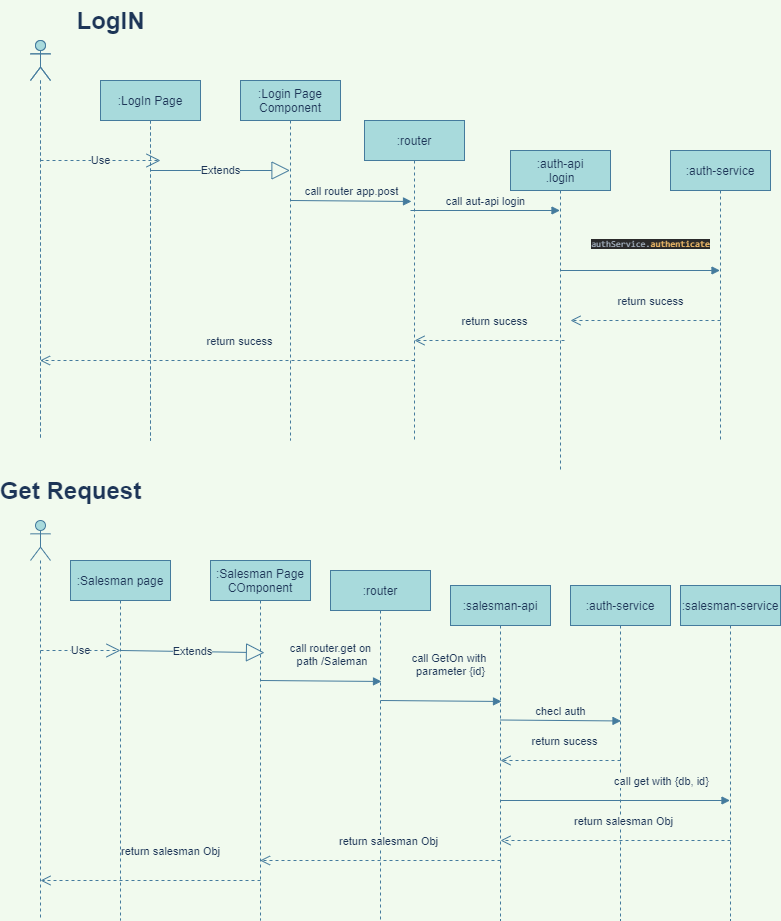

The diagram above was exported from draw.io. Its source (the exported page's mxGraphModel, read from the mxfile embedded in the PNG):
<mxGraphModel dx="1064" dy="743" grid="1" gridSize="10" guides="1" tooltips="1" connect="1" arrows="1" fold="1" page="1" pageScale="1" pageWidth="827" pageHeight="1169" background="#F1FAEE" math="0" shadow="0">
  <root>
    <mxCell id="0" />
    <mxCell id="1" parent="0" />
    <mxCell id="3" value="" style="shape=umlLifeline;participant=umlActor;perimeter=lifelinePerimeter;whiteSpace=wrap;html=1;container=1;collapsible=0;recursiveResize=0;verticalAlign=top;spacingTop=36;outlineConnect=0;fillColor=#A8DADC;strokeColor=#457B9D;fontColor=#1D3557;" parent="1" vertex="1">
      <mxGeometry x="30" y="40" width="20" height="400" as="geometry" />
    </mxCell>
    <mxCell id="4" value=":LogIn Page" style="shape=umlLifeline;perimeter=lifelinePerimeter;whiteSpace=wrap;html=1;container=1;collapsible=0;recursiveResize=0;outlineConnect=0;fillColor=#A8DADC;strokeColor=#457B9D;fontColor=#1D3557;" parent="1" vertex="1">
      <mxGeometry x="100" y="80" width="100" height="360" as="geometry" />
    </mxCell>
    <mxCell id="14" value="Extends" style="endArrow=block;endSize=16;endFill=0;html=1;labelBackgroundColor=#F1FAEE;strokeColor=#457B9D;fontColor=#1D3557;" parent="4" target="6" edge="1">
      <mxGeometry width="160" relative="1" as="geometry">
        <mxPoint x="50" y="90" as="sourcePoint" />
        <mxPoint x="210" y="90" as="targetPoint" />
      </mxGeometry>
    </mxCell>
    <mxCell id="27" value="" style="shape=umlLifeline;participant=umlActor;perimeter=lifelinePerimeter;whiteSpace=wrap;html=1;container=1;collapsible=0;recursiveResize=0;verticalAlign=top;spacingTop=36;outlineConnect=0;fillColor=#A8DADC;strokeColor=#457B9D;fontColor=#1D3557;" parent="4" vertex="1">
      <mxGeometry x="-70" y="-40" width="20" height="400" as="geometry" />
    </mxCell>
    <mxCell id="28" value=":LogIn Page" style="shape=umlLifeline;perimeter=lifelinePerimeter;whiteSpace=wrap;html=1;container=1;collapsible=0;recursiveResize=0;outlineConnect=0;fillColor=#A8DADC;strokeColor=#457B9D;fontColor=#1D3557;" parent="4" vertex="1">
      <mxGeometry width="100" height="360" as="geometry" />
    </mxCell>
    <mxCell id="6" value=":Login Page Component&lt;br&gt;" style="shape=umlLifeline;perimeter=lifelinePerimeter;whiteSpace=wrap;html=1;container=1;collapsible=0;recursiveResize=0;outlineConnect=0;fillColor=#A8DADC;strokeColor=#457B9D;fontColor=#1D3557;" parent="1" vertex="1">
      <mxGeometry x="240" y="80" width="100" height="360" as="geometry" />
    </mxCell>
    <mxCell id="7" value=":auth-api&lt;br&gt;.login" style="shape=umlLifeline;perimeter=lifelinePerimeter;whiteSpace=wrap;html=1;container=1;collapsible=0;recursiveResize=0;outlineConnect=0;fillColor=#A8DADC;strokeColor=#457B9D;fontColor=#1D3557;" parent="1" vertex="1">
      <mxGeometry x="510" y="150" width="100" height="320" as="geometry" />
    </mxCell>
    <mxCell id="16" value="&lt;pre style=&quot;background-color: rgb(43 , 43 , 43) ; color: rgb(169 , 183 , 198) ; font-family: &amp;#34;jetbrains mono&amp;#34; , monospace ; font-size: 9px&quot;&gt;authService.&lt;span style=&quot;color: #ffc66d&quot;&gt;authenticate&lt;/span&gt;&lt;/pre&gt;" style="html=1;verticalAlign=bottom;endArrow=block;labelBackgroundColor=#F1FAEE;strokeColor=#457B9D;fontColor=#1D3557;" parent="7" target="9" edge="1">
      <mxGeometry x="0.1285" y="10" width="80" relative="1" as="geometry">
        <mxPoint x="50" y="120" as="sourcePoint" />
        <mxPoint x="130" y="120" as="targetPoint" />
        <mxPoint as="offset" />
      </mxGeometry>
    </mxCell>
    <mxCell id="8" value=":router" style="shape=umlLifeline;perimeter=lifelinePerimeter;whiteSpace=wrap;html=1;container=1;collapsible=0;recursiveResize=0;outlineConnect=0;fillColor=#A8DADC;strokeColor=#457B9D;fontColor=#1D3557;" parent="1" vertex="1">
      <mxGeometry x="364" y="120" width="100" height="320" as="geometry" />
    </mxCell>
    <mxCell id="15" value="call aut-api login" style="html=1;verticalAlign=bottom;endArrow=block;labelBackgroundColor=#F1FAEE;strokeColor=#457B9D;fontColor=#1D3557;" parent="8" target="7" edge="1">
      <mxGeometry width="80" relative="1" as="geometry">
        <mxPoint x="46" y="90" as="sourcePoint" />
        <mxPoint x="126" y="90" as="targetPoint" />
      </mxGeometry>
    </mxCell>
    <mxCell id="9" value=":auth-service" style="shape=umlLifeline;perimeter=lifelinePerimeter;whiteSpace=wrap;html=1;container=1;collapsible=0;recursiveResize=0;outlineConnect=0;fillColor=#A8DADC;strokeColor=#457B9D;fontColor=#1D3557;" parent="1" vertex="1">
      <mxGeometry x="670" y="150" width="100" height="290" as="geometry" />
    </mxCell>
    <mxCell id="11" value="Use" style="endArrow=open;endSize=12;dashed=1;html=1;labelBackgroundColor=#F1FAEE;strokeColor=#457B9D;fontColor=#1D3557;" parent="1" edge="1">
      <mxGeometry width="160" relative="1" as="geometry">
        <mxPoint x="40" y="160" as="sourcePoint" />
        <mxPoint x="160" y="160" as="targetPoint" />
      </mxGeometry>
    </mxCell>
    <mxCell id="13" value="call router app.post" style="html=1;verticalAlign=bottom;endArrow=block;entryX=0.47;entryY=0.253;entryDx=0;entryDy=0;entryPerimeter=0;labelBackgroundColor=#F1FAEE;strokeColor=#457B9D;fontColor=#1D3557;" parent="1" target="8" edge="1">
      <mxGeometry width="80" relative="1" as="geometry">
        <mxPoint x="290" y="200" as="sourcePoint" />
        <mxPoint x="370" y="200" as="targetPoint" />
      </mxGeometry>
    </mxCell>
    <mxCell id="17" value="return sucess&lt;br&gt;" style="html=1;verticalAlign=bottom;endArrow=open;dashed=1;endSize=8;labelBackgroundColor=#F1FAEE;strokeColor=#457B9D;fontColor=#1D3557;" parent="1" edge="1">
      <mxGeometry x="-0.0667" y="-10" relative="1" as="geometry">
        <mxPoint x="720" y="320" as="sourcePoint" />
        <mxPoint x="570" y="320" as="targetPoint" />
        <mxPoint as="offset" />
      </mxGeometry>
    </mxCell>
    <mxCell id="19" value="return sucess&lt;br&gt;" style="html=1;verticalAlign=bottom;endArrow=open;dashed=1;endSize=8;labelBackgroundColor=#F1FAEE;strokeColor=#457B9D;fontColor=#1D3557;" parent="1" edge="1">
      <mxGeometry x="-0.0667" y="-10" relative="1" as="geometry">
        <mxPoint x="564" y="340" as="sourcePoint" />
        <mxPoint x="414" y="340" as="targetPoint" />
        <mxPoint as="offset" />
      </mxGeometry>
    </mxCell>
    <mxCell id="20" value="return sucess&lt;br&gt;" style="html=1;verticalAlign=bottom;endArrow=open;dashed=1;endSize=8;labelBackgroundColor=#F1FAEE;strokeColor=#457B9D;fontColor=#1D3557;" parent="1" target="3" edge="1">
      <mxGeometry x="-0.0667" y="-10" relative="1" as="geometry">
        <mxPoint x="414" y="360" as="sourcePoint" />
        <mxPoint x="264" y="360" as="targetPoint" />
        <mxPoint as="offset" />
      </mxGeometry>
    </mxCell>
    <mxCell id="21" value="LogIN" style="text;strokeColor=none;fillColor=none;html=1;fontSize=24;fontStyle=1;verticalAlign=middle;align=center;fontColor=#1D3557;" parent="1" vertex="1">
      <mxGeometry x="60" width="100" height="40" as="geometry" />
    </mxCell>
    <mxCell id="22" value="Get Request" style="text;strokeColor=none;fillColor=none;html=1;fontSize=24;fontStyle=1;verticalAlign=middle;align=center;fontColor=#1D3557;" parent="1" vertex="1">
      <mxGeometry x="20" y="470" width="100" height="40" as="geometry" />
    </mxCell>
    <mxCell id="32" value="" style="shape=umlLifeline;participant=umlActor;perimeter=lifelinePerimeter;whiteSpace=wrap;html=1;container=1;collapsible=0;recursiveResize=0;verticalAlign=top;spacingTop=36;outlineConnect=0;fillColor=#A8DADC;strokeColor=#457B9D;fontColor=#1D3557;" parent="1" vertex="1">
      <mxGeometry x="30" y="520" width="20" height="400" as="geometry" />
    </mxCell>
    <mxCell id="33" value=":router" style="shape=umlLifeline;perimeter=lifelinePerimeter;whiteSpace=wrap;html=1;container=1;collapsible=0;recursiveResize=0;outlineConnect=0;fillColor=#A8DADC;strokeColor=#457B9D;fontColor=#1D3557;" parent="1" vertex="1">
      <mxGeometry x="330" y="570" width="100" height="350" as="geometry" />
    </mxCell>
    <mxCell id="37" value=":auth-service" style="shape=umlLifeline;perimeter=lifelinePerimeter;whiteSpace=wrap;html=1;container=1;collapsible=0;recursiveResize=0;outlineConnect=0;fillColor=#A8DADC;strokeColor=#457B9D;fontColor=#1D3557;" parent="1" vertex="1">
      <mxGeometry x="570" y="585" width="100" height="335" as="geometry" />
    </mxCell>
    <mxCell id="38" value=":salesman-service" style="shape=umlLifeline;perimeter=lifelinePerimeter;whiteSpace=wrap;html=1;container=1;collapsible=0;recursiveResize=0;outlineConnect=0;fillColor=#A8DADC;strokeColor=#457B9D;fontColor=#1D3557;" parent="1" vertex="1">
      <mxGeometry x="680" y="585" width="100" height="335" as="geometry" />
    </mxCell>
    <mxCell id="39" value=":salesman-api&lt;br&gt;" style="shape=umlLifeline;perimeter=lifelinePerimeter;whiteSpace=wrap;html=1;container=1;collapsible=0;recursiveResize=0;outlineConnect=0;fillColor=#A8DADC;strokeColor=#457B9D;fontColor=#1D3557;" parent="1" vertex="1">
      <mxGeometry x="450" y="585" width="100" height="335" as="geometry" />
    </mxCell>
    <mxCell id="40" value=":Salesman page" style="shape=umlLifeline;perimeter=lifelinePerimeter;whiteSpace=wrap;html=1;container=1;collapsible=0;recursiveResize=0;outlineConnect=0;fillColor=#A8DADC;strokeColor=#457B9D;fontColor=#1D3557;" parent="1" vertex="1">
      <mxGeometry x="70" y="560" width="100" height="360" as="geometry" />
    </mxCell>
    <mxCell id="41" value="Extends" style="endArrow=block;endSize=16;endFill=0;html=1;entryX=0.54;entryY=0.256;entryDx=0;entryDy=0;entryPerimeter=0;labelBackgroundColor=#F1FAEE;strokeColor=#457B9D;fontColor=#1D3557;" parent="40" target="42" edge="1">
      <mxGeometry width="160" relative="1" as="geometry">
        <mxPoint x="50" y="90" as="sourcePoint" />
        <mxPoint x="210" y="90" as="targetPoint" />
      </mxGeometry>
    </mxCell>
    <mxCell id="42" value=":Salesman Page COmponent&lt;br&gt;" style="shape=umlLifeline;perimeter=lifelinePerimeter;whiteSpace=wrap;html=1;container=1;collapsible=0;recursiveResize=0;outlineConnect=0;fillColor=#A8DADC;strokeColor=#457B9D;fontColor=#1D3557;" parent="1" vertex="1">
      <mxGeometry x="210" y="560" width="100" height="360" as="geometry" />
    </mxCell>
    <mxCell id="43" value="Use" style="endArrow=open;endSize=12;dashed=1;html=1;labelBackgroundColor=#F1FAEE;strokeColor=#457B9D;fontColor=#1D3557;" parent="1" edge="1">
      <mxGeometry width="160" relative="1" as="geometry">
        <mxPoint x="40" y="650" as="sourcePoint" />
        <mxPoint x="120" y="650" as="targetPoint" />
      </mxGeometry>
    </mxCell>
    <mxCell id="44" value="call router.get on&lt;br&gt;&amp;nbsp;path /Saleman&lt;br&gt;" style="html=1;verticalAlign=bottom;endArrow=block;entryX=0.47;entryY=0.253;entryDx=0;entryDy=0;entryPerimeter=0;labelBackgroundColor=#F1FAEE;strokeColor=#457B9D;fontColor=#1D3557;" parent="1" edge="1">
      <mxGeometry x="0.1556" y="11" width="80" relative="1" as="geometry">
        <mxPoint x="260" y="680" as="sourcePoint" />
        <mxPoint x="381" y="680.96" as="targetPoint" />
        <mxPoint as="offset" />
      </mxGeometry>
    </mxCell>
    <mxCell id="45" value="call GetOn with &lt;br&gt;parameter {id}" style="html=1;verticalAlign=bottom;endArrow=block;entryX=0.47;entryY=0.253;entryDx=0;entryDy=0;entryPerimeter=0;labelBackgroundColor=#F1FAEE;strokeColor=#457B9D;fontColor=#1D3557;" parent="1" edge="1">
      <mxGeometry x="0.1543" y="21" width="80" relative="1" as="geometry">
        <mxPoint x="380" y="700" as="sourcePoint" />
        <mxPoint x="501" y="700.96" as="targetPoint" />
        <mxPoint as="offset" />
      </mxGeometry>
    </mxCell>
    <mxCell id="47" value="checl auth" style="html=1;verticalAlign=bottom;endArrow=block;entryX=0.47;entryY=0.253;entryDx=0;entryDy=0;entryPerimeter=0;labelBackgroundColor=#F1FAEE;strokeColor=#457B9D;fontColor=#1D3557;" parent="1" edge="1">
      <mxGeometry x="0.0001" width="80" relative="1" as="geometry">
        <mxPoint x="499.5" y="719.5" as="sourcePoint" />
        <mxPoint x="620.5" y="720.46" as="targetPoint" />
        <mxPoint as="offset" />
      </mxGeometry>
    </mxCell>
    <mxCell id="49" value="return sucess&lt;br&gt;" style="html=1;verticalAlign=bottom;endArrow=open;dashed=1;endSize=8;labelBackgroundColor=#F1FAEE;strokeColor=#457B9D;fontColor=#1D3557;" parent="1" edge="1">
      <mxGeometry x="-0.0667" y="-10" relative="1" as="geometry">
        <mxPoint x="620" y="760" as="sourcePoint" />
        <mxPoint x="500" y="760" as="targetPoint" />
        <mxPoint as="offset" />
      </mxGeometry>
    </mxCell>
    <mxCell id="50" value="call get with {db, id}" style="html=1;verticalAlign=bottom;endArrow=block;labelBackgroundColor=#F1FAEE;strokeColor=#457B9D;fontColor=#1D3557;" parent="1" target="38" edge="1">
      <mxGeometry x="0.3957" y="10" width="80" relative="1" as="geometry">
        <mxPoint x="499.5" y="800" as="sourcePoint" />
        <mxPoint x="700" y="800" as="targetPoint" />
        <mxPoint as="offset" />
      </mxGeometry>
    </mxCell>
    <mxCell id="51" value="return salesman Obj" style="html=1;verticalAlign=bottom;endArrow=open;dashed=1;endSize=8;labelBackgroundColor=#F1FAEE;strokeColor=#457B9D;fontColor=#1D3557;" parent="1" edge="1">
      <mxGeometry x="-0.0667" y="-10" relative="1" as="geometry">
        <mxPoint x="730" y="840" as="sourcePoint" />
        <mxPoint x="500" y="840" as="targetPoint" />
        <mxPoint as="offset" />
      </mxGeometry>
    </mxCell>
    <mxCell id="52" value="return salesman Obj" style="html=1;verticalAlign=bottom;endArrow=open;dashed=1;endSize=8;labelBackgroundColor=#F1FAEE;strokeColor=#457B9D;fontColor=#1D3557;" parent="1" target="42" edge="1">
      <mxGeometry x="-0.0667" y="-10" relative="1" as="geometry">
        <mxPoint x="500" y="860" as="sourcePoint" />
        <mxPoint x="270" y="860" as="targetPoint" />
        <mxPoint as="offset" />
      </mxGeometry>
    </mxCell>
    <mxCell id="53" value="return salesman Obj" style="html=1;verticalAlign=bottom;endArrow=open;dashed=1;endSize=8;labelBackgroundColor=#F1FAEE;strokeColor=#457B9D;fontColor=#1D3557;" parent="1" edge="1">
      <mxGeometry x="-0.1818" y="-20" relative="1" as="geometry">
        <mxPoint x="260" y="880" as="sourcePoint" />
        <mxPoint x="40" y="880" as="targetPoint" />
        <mxPoint as="offset" />
      </mxGeometry>
    </mxCell>
  </root>
</mxGraphModel>